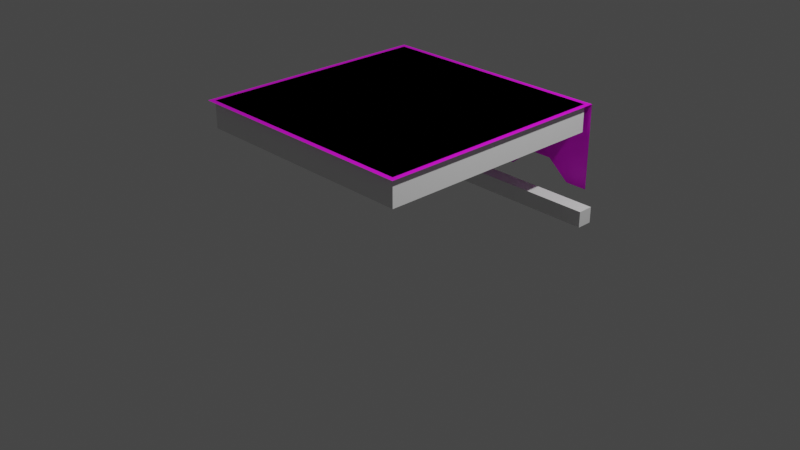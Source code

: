 # Source: multidecor_kitchen_modern_wooden_table_4.blend  (saved by Blender 2.90.7; exported with 4.5.12 LTS)
import bpy
from mathutils import Matrix  # noqa: F401  (used for matrix-valued properties, if any)

bpy.ops.wm.read_factory_settings(use_empty=True)
scene = bpy.context.scene
scene.name = 'Scene'

# ---- collections
col_collection = bpy.data.collections.new('Collection'); scene.collection.children.link(col_collection)

# ---- images (referenced by path relative to the original .blend; pixels are not part of the script)
import os
ASSET_DIR = os.environ.get("B2B_ASSET_DIR", "")  # directory of the original .blend (textures are referenced by path, not embedded)
HERE = os.path.dirname(os.path.abspath(__file__))  # packed textures are extracted next to this script under _unpacked/

def load_image(name, relpath, width, height, colorspace="sRGB"):
    """Load a texture the original file referenced (path relative to the .blend, or extracted next to this script)."""
    p = next((c for c in (os.path.join(HERE, relpath), os.path.join(ASSET_DIR, relpath)) if relpath and os.path.exists(c)), "")
    if p:
        img = bpy.data.images.load(p, check_existing=True)
        img.name = name
    else:  # same state as the original file: an image datablock whose file is absent (Cycles renders it pink)
        img = bpy.data.images.new(name, width, height)
        img.source = "FILE"
        img.filepath = "//" + (relpath or name)
    img.colorspace_settings.name = colorspace
    return img
img_multidecor_wool_material_png = load_image('multidecor_wool_material.png', 'multidecor_wool_material.png', 1024, 1024, 'sRGB')

# ---- materials (node trees are filled in below, after node groups)
mat_default_obj = bpy.data.materials.new('Default OBJ')
mat_default_obj.use_transparent_shadow = False
mat_material_001 = bpy.data.materials.new('Material.001')
mat_material_001.use_transparent_shadow = False
mat_material = bpy.data.materials.new('Material')
mat_material.use_transparent_shadow = False

# ---- material node trees
mat_default_obj.use_nodes = True; mat_default_obj.node_tree.nodes.clear()
_N = mat_default_obj.node_tree.nodes; _L = mat_default_obj.node_tree.links
n0 = _N.new('ShaderNodeBsdfPrincipled'); n0.name = 'Principled BSDF'; n0.location = (10, 300)
n0.distribution = 'GGX'
n0.subsurface_method = 'BURLEY'
n0.inputs[3].default_value = 1.45
n0.inputs[27].default_value = (0.0, 0.0, 0.0, 1.0)
n0.inputs[28].default_value = 1.0
n1 = _N.new('ShaderNodeOutputMaterial'); n1.name = 'Material Output'; n1.location = (300, 300)
_L.new(n0.outputs[0], n1.inputs[0])
n1.is_active_output = True
mat_material_001.use_nodes = True; mat_material_001.node_tree.nodes.clear()
_N = mat_material_001.node_tree.nodes; _L = mat_material_001.node_tree.links
n0 = _N.new('ShaderNodeBsdfPrincipled'); n0.name = 'Principled BSDF'; n0.location = (10, 300)
n0.distribution = 'GGX'
n0.subsurface_method = 'BURLEY'
n0.inputs[3].default_value = 1.45
n0.inputs[27].default_value = (0.0, 0.0, 0.0, 1.0)
n0.inputs[28].default_value = 1.0
n1 = _N.new('ShaderNodeOutputMaterial'); n1.name = 'Material Output'; n1.location = (300, 300)
n2 = _N.new('ShaderNodeTexImage'); n2.name = 'Image Texture'; n2.location = (-280, 280)
n2.image = img_multidecor_wool_material_png
n2.interpolation = 'Closest'
_L.new(n0.outputs[0], n1.inputs[0])
_L.new(n2.outputs[0], n0.inputs[0])
n1.is_active_output = True
mat_material.use_nodes = True; mat_material.node_tree.nodes.clear()
_N = mat_material.node_tree.nodes; _L = mat_material.node_tree.links
n0 = _N.new('ShaderNodeBsdfPrincipled'); n0.name = 'Principled BSDF'; n0.location = (10, 300)
n0.distribution = 'GGX'
n0.subsurface_method = 'BURLEY'
n0.inputs[3].default_value = 1.45
n0.inputs[27].default_value = (0.0, 0.0, 0.0, 1.0)
n0.inputs[28].default_value = 1.0
n1 = _N.new('ShaderNodeOutputMaterial'); n1.name = 'Material Output'; n1.location = (300, 300)
_L.new(n0.outputs[0], n1.inputs[0])
n1.is_active_output = True

# ---- world
world_world = bpy.data.worlds.new('World'); scene.world = world_world
world_world.use_nodes = True; world_world.node_tree.nodes.clear()
_N = world_world.node_tree.nodes; _L = world_world.node_tree.links
n0 = _N.new('ShaderNodeOutputWorld'); n0.name = 'World Output'; n0.location = (300, 300)
n1 = _N.new('ShaderNodeBackground'); n1.name = 'Background'; n1.location = (10, 300)
n1.inputs[0].default_value = (0.05088, 0.05088, 0.05088, 1.0)
_L.new(n1.outputs[0], n0.inputs[0])
n0.is_active_output = True
world_world.color = (0.05088, 0.05088, 0.05088)
world_world.use_sun_shadow = False
world_world.sun_shadow_jitter_overblur = 0.0

# ---- cameras
cam_camera = bpy.data.cameras.new('Camera')
cam_camera.clip_end = 100.0
cam_camera.ortho_scale = 7.314

# ---- lights
light_light = bpy.data.lights.new('Light', 'POINT')
light_light.transmission_factor = 0.0
light_light.energy = 1000.0
light_light.shadow_soft_size = 0.1
light_light.shadow_maximum_resolution = 0.006
light_light.use_absolute_resolution = True

# ---- meshes
me_cube_001 = bpy.data.meshes.new('Cube.001')
me_cube_001.from_pydata([(-1.258, -1.258, 1.249), (1.258, -1.258, 1.249), (1.258, 1.258, 1.249), (-1.258, 1.258, 1.249), (-1.258, 1.258, 0.9606), (1.258, 1.258, 0.9606), (1.258, -1.258, 0.9606), (-1.258, -1.258, 0.9606), (1.558, 1.083, 0.1515), (1.558, 1.083, 0.3172), (1.558, 0.9185, 0.3172), (1.558, 0.9185, 0.1515), (-1.558, 1.083, 0.1515), (-1.558, 1.083, 0.3172), (-1.558, 0.9185, 0.3172), (-1.558, 0.9185, 0.1515), (-1.308, -1.308, 1.249), (1.308, -1.308, 1.249), (1.308, 1.308, 1.249), (-1.308, 1.308, 1.249), (-1.308, 1.308, 0.3494), (1.308, 1.308, 0.3494), (1.07, 1.308, 0.3494), (0.8322, 1.308, 0.5494), (0.5945, 1.308, 0.5494), (0.3567, 1.308, 0.3494), (0.1189, 1.308, 0.3494), (-0.1189, 1.308, 0.3494), (-0.3567, 1.308, 0.3494), (-0.5945, 1.308, 0.5494), (-0.8322, 1.308, 0.5494), (-1.07, 1.308, 0.3494)], [], [(0, 1, 2, 3), (4, 3, 2, 5), (5, 2, 1, 6), (6, 7, 4, 5), (7, 0, 3, 4), (6, 1, 0, 7), (8, 9, 10, 11), (12, 13, 9, 8), (11, 10, 14, 15), (12, 8, 11, 15), (9, 13, 14, 10), (12, 15, 14, 13), (17, 18, 19, 16), (24, 26, 27), (30, 31, 20), (18, 21, 23), (21, 22, 23), (30, 20, 19), (27, 28, 29), (29, 30, 19), (19, 18, 24), (18, 23, 24), (24, 25, 26), (27, 29, 24), (29, 19, 24)])
me_cube_001.polygons.foreach_set('material_index', [2, 0, 0, 0, 0, 0, 0, 0, 0, 0, 0, 0, 1, 1, 1, 1, 1, 1, 1, 1, 1, 1, 1, 1, 1])
_uv = me_cube_001.uv_layers.new(name='UVMap')
_uv.uv.foreach_set('vector', [0.04291, 0.4184, 0.04291, 0.04291, 0.4184, 0.04291, 0.4184, 0.4184, 0.4611, 0.4184, 0.4184, 0.4184, 0.4184, 0.04291, 0.4611, 0.04291, 0.4184, 0.000239, 0.4184, 0.04291, 0.04291, 0.04291, 0.04291, 0.000239, 0.8366, 0.04291, 0.8366, 0.4184, 0.4611, 0.4184, 0.4611, 0.04291, 0.04291, 0.4611, 0.04291, 0.4184, 0.4184, 0.4184, 0.4184, 0.4611, 0.000239, 0.04291, 0.04291, 0.04291, 0.04291, 0.4184, 0.000239, 0.4184, 0.7578, 0.7773, 0.6844, 0.7773, 0.7089, 0.7773, 0.7334, 0.7773, 0.7578, 0.357, 0.7823, 0.357, 0.7823, 0.8221, 0.7578, 0.8221, 0.7334, 0.8221, 0.7089, 0.8221, 0.7089, 0.357, 0.7334, 0.357, 0.7578, 0.357, 0.7578, 0.8221, 0.7334, 0.8221, 0.7334, 0.357, 0.6844, 0.8221, 0.6844, 0.357, 0.7089, 0.357, 0.7089, 0.8221, 0.7578, 0.4018, 0.7334, 0.4018, 0.7089, 0.4018, 0.7823, 0.4018, 0.4998, 0.0001704, 0.0001706, 0.0001709, 0.0001704, 0.4998, 0.4998, 0.4998, 0.03838, 0.6364, 0.0001704, 0.7273, 0.0001705, 0.7727, 0.03838, 0.909, 0.0001705, 0.9544, 0.0001704, 0.9998, 0.1721, 0.5002, 0.0001704, 0.5002, 0.03838, 0.591, 0.0001704, 0.5002, 0.0001704, 0.5456, 0.03838, 0.591, 0.03838, 0.909, 0.0001704, 0.9998, 0.1721, 0.9998, 0.0001705, 0.7727, 0.0001704, 0.8181, 0.03838, 0.8636, 0.03838, 0.8636, 0.03838, 0.909, 0.1721, 0.9998, 0.1721, 0.9998, 0.1721, 0.5002, 0.03838, 0.6364, 0.1721, 0.5002, 0.03838, 0.591, 0.03838, 0.6364, 0.03838, 0.6364, 0.0001705, 0.6819, 0.0001704, 0.7273, 0.0001705, 0.7727, 0.03838, 0.8636, 0.03838, 0.6364, 0.03838, 0.8636, 0.1721, 0.9998, 0.03838, 0.6364])
me_cube_001.materials.append(mat_default_obj)
me_cube_001.materials.append(mat_material_001)
me_cube_001.materials.append(mat_material)
me_cube_001.use_remesh_fix_poles = True
me_cube_001.use_remesh_preserve_attributes = False
me_cube_001.use_mirror_vertex_groups = False
me_cube_001.update()
me_cube_001.normals_split_custom_set([tuple(v) for v in zip(*[iter([1.405e-08, 0.0, 1.0, 1.405e-08, 0.0, 1.0, 1.405e-08, 0.0, 1.0, 1.405e-08, 0.0, 1.0, -3.317e-07, 1.0, 0.0, -3.317e-07, 1.0, 0.0, -3.317e-07, 1.0, 0.0, -3.317e-07, 1.0, 0.0, 1.0, 2.872e-07, 0.0, 1.0, 2.872e-07, 0.0, 1.0, 2.872e-07, 0.0, 1.0, 2.872e-07, 0.0, -1.365e-08, -4.739e-08, -1.0, -1.365e-08, -4.739e-08, -1.0, -1.365e-08, -4.739e-08, -1.0, -1.365e-08, -4.739e-08, -1.0, -1.0, -2.872e-07, 0.0, -1.0, -2.872e-07, 0.0, -1.0, -2.872e-07, 0.0, -1.0, -2.872e-07, 0.0, 3.317e-07, -1.0, 0.0, 3.317e-07, -1.0, 0.0, 3.317e-07, -1.0, 0.0, 3.317e-07, -1.0, 0.0, 1.0, 0.0, 0.0, 1.0, 0.0, 0.0, 1.0, 0.0, 0.0, 1.0, 0.0, 0.0, -3.061e-07, 1.0, 0.0, -3.061e-07, 1.0, 0.0, -3.061e-07, 1.0, 0.0, -3.061e-07, 1.0, 0.0, 6.505e-07, -1.0, 0.0, 6.505e-07, -1.0, 0.0, 6.505e-07, -1.0, 0.0, 6.505e-07, -1.0, 0.0, -6.679e-10, 0.0, -1.0, -6.679e-10, 0.0, -1.0, -6.679e-10, 0.0, -1.0, -6.679e-10, 0.0, -1.0, -4.086e-09, 1.817e-07, 1.0, -4.086e-09, 1.817e-07, 1.0, -4.086e-09, 1.817e-07, 1.0, -4.086e-09, 1.817e-07, 1.0, -1.0, 4.847e-07, 0.0, -1.0, 4.847e-07, 0.0, -1.0, 4.847e-07, 0.0, -1.0, 4.847e-07, 0.0, 0.0, 0.0, 1.0, 0.0, 0.0, 1.0, 0.0, 0.0, 1.0, 0.0, 0.0, 1.0, 0.0, 1.0, -3.76e-06, 0.0, 1.0, -3.76e-06, 0.0, 1.0, -3.76e-06, 0.0, 1.0, -1.253e-06, 0.0, 1.0, -1.253e-06, 0.0, 1.0, -1.253e-06, -5.013e-07, 1.0, 0.0, -5.013e-07, 1.0, 0.0, -5.013e-07, 1.0, 0.0, -5.013e-07, 1.0, 1.253e-06, -5.013e-07, 1.0, 1.253e-06, -5.013e-07, 1.0, 1.253e-06, -2.507e-07, 1.0, 0.0, -2.507e-07, 1.0, 0.0, -2.507e-07, 1.0, 0.0, -5.013e-07, 1.0, 0.0, -5.013e-07, 1.0, 0.0, -5.013e-07, 1.0, 0.0, -5.013e-07, 1.0, 0.0, -5.013e-07, 1.0, 0.0, -5.013e-07, 1.0, 0.0, -3.19e-07, 1.0, -2.604e-07, -3.19e-07, 1.0, -2.604e-07, -3.19e-07, 1.0, -2.604e-07, 0.0, 1.0, -3.581e-07, 0.0, 1.0, -3.581e-07, 0.0, 1.0, -3.581e-07, -5.013e-07, 1.0, 0.0, -5.013e-07, 1.0, 0.0, -5.013e-07, 1.0, 0.0, -3.008e-07, 1.0, -1.003e-06, -3.008e-07, 1.0, -1.003e-06, -3.008e-07, 1.0, -1.003e-06, -3.008e-07, 1.0, 5.73e-07, -3.008e-07, 1.0, 5.73e-07, -3.008e-07, 1.0, 5.73e-07])] * 3)])

# ---- objects
ob_light = bpy.data.objects.new('Light', light_light)
ob_camera = bpy.data.objects.new('Camera', cam_camera)
ob_cube_001 = bpy.data.objects.new('Cube.001', me_cube_001)

# ---- transforms, parenting, visibility, modifiers, constraints
ob_light.location = (4.076, 1.005, 5.904)
ob_light.rotation_euler = (0.6503, 0.05522, 1.866)
ob_light.lock_rotations_4d = False
ob_light.empty_display_type = 'ARROWS'
ob_light.color = (0.0, 0.0, 0.0, 0.0)
ob_light.lineart.crease_threshold = 0.0
ob_camera.location = (7.359, -6.926, 4.958)
ob_camera.rotation_euler = (1.109, 0.0, 0.8149)
ob_camera.lock_rotations_4d = False
ob_camera.empty_display_type = 'ARROWS'
ob_camera.color = (0.0, 0.0, 0.0, 0.0)
ob_camera.display_type = 'WIRE'
ob_camera.lineart.crease_threshold = 0.0
ob_cube_001.location = (0.0, 0.0, 0.0)
ob_cube_001.lineart.crease_threshold = 0.0

# ---- collection membership
col_collection.objects.link(ob_light)
col_collection.objects.link(ob_camera)
col_collection.objects.link(ob_cube_001)

# ---- scene / render settings (as saved in the file)
scene.camera = ob_camera
scene.frame_start = 1; scene.frame_end = 250; scene.frame_set(1)
scene.render.engine = 'BLENDER_EEVEE_NEXT'
scene.cycles.use_denoising = False
scene.cycles.samples = 128
scene.cycles.sampling_pattern = 'TABULATED_SOBOL'
scene.cycles.use_adaptive_sampling = False
scene.cycles.use_light_tree = False
scene.view_settings.view_transform = 'Filmic'
bpy.context.view_layer.update()
